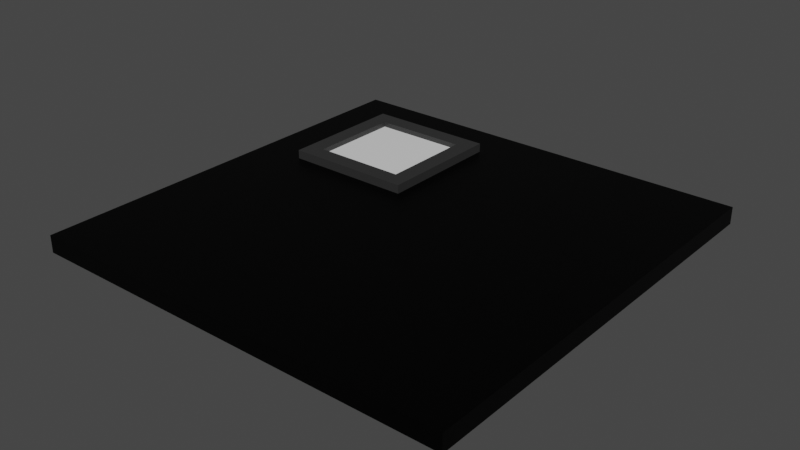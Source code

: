 # Source: motherboard.blend  (saved by Blender 3.6.11; exported with 4.5.12 LTS)
import bpy
from mathutils import Matrix  # noqa: F401  (used for matrix-valued properties, if any)

bpy.ops.wm.read_factory_settings(use_empty=True)
scene = bpy.context.scene
scene.name = 'Scene'

# ---- collections
col_collection = bpy.data.collections.new('Collection'); scene.collection.children.link(col_collection)

# ---- materials (node trees are filled in below, after node groups)
mat_motherboar = bpy.data.materials.new('motherboar')
mat_motherboar.alpha_threshold = 0.0
mat_motherboar.use_transparent_shadow = False
mat_motherboar.line_color = (0.0, 0.0, 0.0, 1.0)
mat_chipset = bpy.data.materials.new('chipset')
mat_chipset.use_transparent_shadow = False
mat_field = bpy.data.materials.new('field')
mat_field.use_transparent_shadow = False

# ---- material node trees
mat_motherboar.use_nodes = True; mat_motherboar.node_tree.nodes.clear()
_N = mat_motherboar.node_tree.nodes; _L = mat_motherboar.node_tree.links
n0 = _N.new('ShaderNodeOutputMaterial'); n0.name = 'Material Output'; n0.location = (300, 300)
n1 = _N.new('ShaderNodeBsdfPrincipled'); n1.name = 'Principled BSDF'; n1.location = (10, 300)
n1.distribution = 'GGX'
n1.subsurface_method = 'BURLEY'
n1.inputs[0].default_value = (0.0, 0.0, 0.0, 1.0)
n1.inputs[2].default_value = 0.4
n1.inputs[3].default_value = 1.45
n1.inputs[13].default_value = 0.1
n1.inputs[27].default_value = (0.0, 0.0, 0.0, 1.0)
n1.inputs[28].default_value = 1.0
_L.new(n1.outputs[0], n0.inputs[0])
n0.is_active_output = True
mat_chipset.use_nodes = True; mat_chipset.node_tree.nodes.clear()
_N = mat_chipset.node_tree.nodes; _L = mat_chipset.node_tree.links
n0 = _N.new('ShaderNodeBsdfPrincipled'); n0.name = 'Principled BSDF'; n0.location = (10, 300)
n0.distribution = 'GGX'
n0.subsurface_method = 'BURLEY'
n0.inputs[0].default_value = (0.02721, 0.02721, 0.02721, 1.0)
n0.inputs[3].default_value = 1.45
n0.inputs[27].default_value = (0.0, 0.0, 0.0, 1.0)
n0.inputs[28].default_value = 1.0
n1 = _N.new('ShaderNodeOutputMaterial'); n1.name = 'Material Output'; n1.location = (300, 300)
_L.new(n0.outputs[0], n1.inputs[0])
n1.is_active_output = True
mat_field.use_nodes = True; mat_field.node_tree.nodes.clear()
_N = mat_field.node_tree.nodes; _L = mat_field.node_tree.links
n0 = _N.new('ShaderNodeBsdfPrincipled'); n0.name = 'Principled BSDF'; n0.location = (10, 300)
n0.distribution = 'GGX'
n0.subsurface_method = 'BURLEY'
n0.inputs[3].default_value = 1.45
n0.inputs[27].default_value = (0.0, 0.0, 0.0, 1.0)
n0.inputs[28].default_value = 1.0
n1 = _N.new('ShaderNodeOutputMaterial'); n1.name = 'Material Output'; n1.location = (300, 300)
_L.new(n0.outputs[0], n1.inputs[0])
n1.is_active_output = True

# ---- world
world_world = bpy.data.worlds.new('World'); scene.world = world_world
world_world.use_nodes = True; world_world.node_tree.nodes.clear()
_N = world_world.node_tree.nodes; _L = world_world.node_tree.links
n0 = _N.new('ShaderNodeOutputWorld'); n0.name = 'World Output'; n0.location = (300, 300)
n1 = _N.new('ShaderNodeBackground'); n1.name = 'Background'; n1.location = (10, 300)
n1.inputs[0].default_value = (0.05088, 0.05088, 0.05088, 1.0)
_L.new(n1.outputs[0], n0.inputs[0])
n0.is_active_output = True
world_world.color = (0.05088, 0.05088, 0.05088)
world_world.use_sun_shadow = False
world_world.sun_shadow_jitter_overblur = 0.0

# ---- meshes
me_x = bpy.data.meshes.new('Куб')
me_x.from_pydata([(-0.25, -0.25, -0.01), (-0.25, -0.25, 0.01), (-0.25, 0.25, -0.01), (-0.25, 0.25, 0.01), (0.25, -0.25, -0.01), (0.25, -0.25, 0.01), (0.25, 0.25, -0.01), (0.25, 0.25, 0.01), (-0.1928, 0.04839, 0.0002095), (-0.1728, 0.06839, 0.02021), (-0.1928, 0.1981, 0.0002095), (-0.1728, 0.1781, 0.02021), (-0.04309, 0.04839, 0.0002095), (-0.06309, 0.06839, 0.02021), (-0.04309, 0.1981, 0.0002095), (-0.06309, 0.1781, 0.02021), (-0.1928, 0.04839, 0.02021), (-0.1928, 0.1981, 0.02021), (-0.04309, 0.1981, 0.02021), (-0.04309, 0.04839, 0.02021), (-0.1728, 0.06839, 0.01421), (-0.1728, 0.1781, 0.01421), (-0.06309, 0.1781, 0.01421), (-0.06309, 0.06839, 0.01421)], [], [(0, 1, 3, 2), (2, 3, 7, 6), (6, 7, 5, 4), (4, 5, 1, 0), (2, 6, 4, 0), (7, 3, 1, 5), (8, 16, 17, 10), (10, 17, 18, 14), (14, 18, 19, 12), (12, 19, 16, 8), (10, 14, 12, 8), (9, 13, 23, 20), (9, 11, 17, 16), (11, 15, 18, 17), (15, 13, 19, 18), (13, 9, 16, 19), (22, 21, 20, 23), (15, 11, 21, 22), (13, 15, 22, 23), (11, 9, 20, 21)])
me_x.polygons.foreach_set('material_index', [0, 0, 0, 0, 0, 0, 1, 1, 1, 1, 1, 1, 1, 1, 1, 1, 2, 1, 1, 1])
_uv = me_x.uv_layers.new(name='UVКарта')
_uv.uv.foreach_set('vector', [0.375, 0.0, 0.625, 0.0, 0.625, 0.25, 0.375, 0.25, 0.375, 0.25, 0.625, 0.25, 0.625, 0.5, 0.375, 0.5, 0.375, 0.5, 0.625, 0.5, 0.625, 0.75, 0.375, 0.75, 0.375, 0.75, 0.625, 0.75, 0.625, 1.0, 0.375, 1.0, 0.125, 0.5, 0.375, 0.5, 0.375, 0.75, 0.125, 0.75, 0.625, 0.5, 0.875, 0.5, 0.875, 0.75, 0.625, 0.75, 0.375, 0.0, 0.625, 0.0, 0.625, 0.25, 0.375, 0.25, 0.375, 0.25, 0.625, 0.25, 0.625, 0.5, 0.375, 0.5, 0.375, 0.5, 0.625, 0.5, 0.625, 0.75, 0.375, 0.75, 0.375, 0.75, 0.625, 0.75, 0.625, 1.0, 0.375, 1.0, 0.125, 0.5, 0.375, 0.5, 0.375, 0.75, 0.125, 0.75, 0.8416, 0.7166, 0.6584, 0.7166, 0.6584, 0.7166, 0.8416, 0.7166, 0.8416, 0.7166, 0.8416, 0.5334, 0.875, 0.5, 0.875, 0.75, 0.8416, 0.5334, 0.6584, 0.5334, 0.625, 0.5, 0.875, 0.5, 0.6584, 0.5334, 0.6584, 0.7166, 0.625, 0.75, 0.625, 0.5, 0.6584, 0.7166, 0.8416, 0.7166, 0.875, 0.75, 0.625, 0.75, 0.6584, 0.5334, 0.8416, 0.5334, 0.8416, 0.7166, 0.6584, 0.7166, 0.6584, 0.5334, 0.8416, 0.5334, 0.8416, 0.5334, 0.6584, 0.5334, 0.6584, 0.7166, 0.6584, 0.5334, 0.6584, 0.5334, 0.6584, 0.7166, 0.8416, 0.5334, 0.8416, 0.7166, 0.8416, 0.7166, 0.8416, 0.5334])
me_x.materials.append(mat_motherboar)
me_x.materials.append(mat_chipset)
me_x.materials.append(mat_field)
me_x.use_remesh_fix_poles = True
me_x.use_remesh_preserve_attributes = False
me_x.use_mirror_vertex_groups = False
me_x.update()

# ---- objects
ob_motherboard = bpy.data.objects.new('motherboard', me_x)

# ---- transforms, parenting, visibility, modifiers, constraints
ob_motherboard.location = (0.0, 0.0, 0.0)
ob_motherboard.lineart.crease_threshold = 0.0

# ---- collection membership
col_collection.objects.link(ob_motherboard)

# ---- scene / render settings (as saved in the file)
scene.frame_start = 1; scene.frame_end = 250; scene.frame_set(1)
scene.render.engine = 'BLENDER_EEVEE_NEXT'
scene.cycles.use_denoising = False
scene.cycles.sampling_pattern = 'TABULATED_SOBOL'
scene.view_settings.view_transform = 'Filmic'
bpy.context.view_layer.update()

# ---- added for rendering (the .blend has no active camera and no usable light): camera, sun
cam_auto = bpy.data.cameras.new('AutoCamera')
cam_auto.lens = 50.0
cam_auto.sensor_width = 36.0
cam_auto.clip_end = 1000.0
ob_auto_camera = bpy.data.objects.new('AutoCamera', cam_auto)
scene.collection.objects.link(ob_auto_camera)
ob_auto_camera.location = (0.654829, -0.785795, 0.528968)
ob_auto_camera.rotation_euler = (1.09748, -7.21219e-08, 0.694738)
scene.camera = ob_auto_camera
light_auto_sun = bpy.data.lights.new('AutoSun', 'SUN')
light_auto_sun.energy = 3.0
light_auto_sun.angle = 0.0523599
ob_auto_sun = bpy.data.objects.new('AutoSun', light_auto_sun)
scene.collection.objects.link(ob_auto_sun)
ob_auto_sun.rotation_euler = (0.872665, 0.174533, 0.523599)
bpy.context.view_layer.update()
